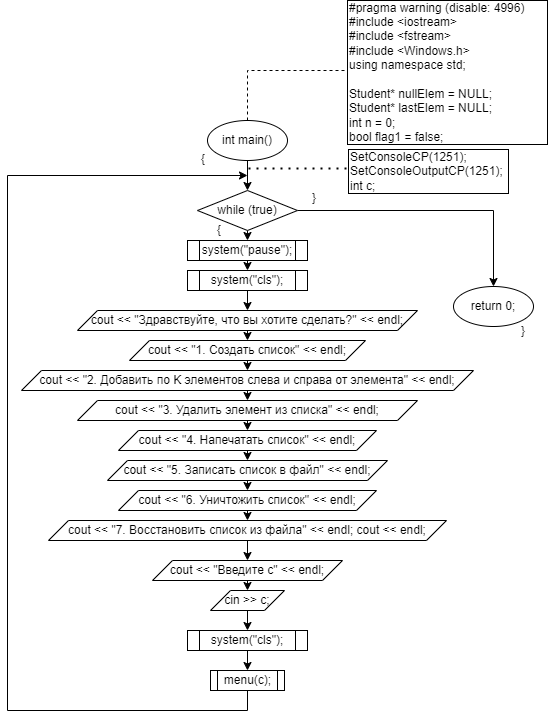

The diagram above was exported from draw.io. Its source (the exported page's mxGraphModel, read from the mxfile embedded in the PNG):
<mxGraphModel dx="1182" dy="690" grid="1" gridSize="10" guides="1" tooltips="1" connect="1" arrows="1" fold="1" page="1" pageScale="1" pageWidth="827" pageHeight="1169" math="0" shadow="0">
  <root>
    <mxCell id="0" />
    <mxCell id="1" parent="0" />
    <mxCell id="Kt00TTztuk_OognRlt1M-3" style="edgeStyle=orthogonalEdgeStyle;rounded=0;orthogonalLoop=1;jettySize=auto;html=1;exitX=0.5;exitY=0;exitDx=0;exitDy=0;entryX=0;entryY=0.5;entryDx=0;entryDy=0;dashed=1;endArrow=none;endFill=0;" parent="1" source="Kt00TTztuk_OognRlt1M-1" target="Kt00TTztuk_OognRlt1M-2" edge="1">
      <mxGeometry relative="1" as="geometry">
        <Array as="points">
          <mxPoint x="430" y="70" />
        </Array>
      </mxGeometry>
    </mxCell>
    <mxCell id="Kt00TTztuk_OognRlt1M-5" style="edgeStyle=orthogonalEdgeStyle;rounded=0;orthogonalLoop=1;jettySize=auto;html=1;exitX=0.5;exitY=1;exitDx=0;exitDy=0;entryX=0.5;entryY=0;entryDx=0;entryDy=0;endArrow=classic;endFill=1;" parent="1" source="Kt00TTztuk_OognRlt1M-1" target="Kt00TTztuk_OognRlt1M-4" edge="1">
      <mxGeometry relative="1" as="geometry" />
    </mxCell>
    <mxCell id="Kt00TTztuk_OognRlt1M-1" value="int main()" style="ellipse;whiteSpace=wrap;html=1;" parent="1" vertex="1">
      <mxGeometry x="390" y="120" width="80" height="40" as="geometry" />
    </mxCell>
    <mxCell id="Kt00TTztuk_OognRlt1M-2" value="&lt;div&gt;#pragma warning (disable: 4996)&lt;/div&gt;&lt;div&gt;#include &amp;lt;iostream&amp;gt;&lt;/div&gt;&lt;div&gt;#include &amp;lt;fstream&amp;gt;&lt;/div&gt;&lt;div&gt;#include &amp;lt;Windows.h&amp;gt;&lt;/div&gt;&lt;div&gt;using namespace std;&lt;/div&gt;&lt;div&gt;&lt;br&gt;&lt;/div&gt;&lt;div&gt;&lt;div&gt;Student* nullElem = NULL;&lt;/div&gt;&lt;div&gt;&lt;div&gt;Student* lastElem = NULL;&lt;/div&gt;&lt;/div&gt;&lt;div&gt;int n = 0;&lt;/div&gt;&lt;div&gt;bool flag1 = false;&lt;/div&gt;&lt;/div&gt;" style="rounded=0;whiteSpace=wrap;html=1;align=left;" parent="1" vertex="1">
      <mxGeometry x="530" width="200" height="144" as="geometry" />
    </mxCell>
    <mxCell id="Kt00TTztuk_OognRlt1M-10" style="edgeStyle=orthogonalEdgeStyle;rounded=0;orthogonalLoop=1;jettySize=auto;html=1;exitX=0.5;exitY=1;exitDx=0;exitDy=0;entryX=0.5;entryY=0;entryDx=0;entryDy=0;endArrow=classic;endFill=1;" parent="1" source="Kt00TTztuk_OognRlt1M-4" target="Kt00TTztuk_OognRlt1M-9" edge="1">
      <mxGeometry relative="1" as="geometry" />
    </mxCell>
    <mxCell id="Kt00TTztuk_OognRlt1M-45" style="edgeStyle=orthogonalEdgeStyle;rounded=0;orthogonalLoop=1;jettySize=auto;html=1;exitX=1;exitY=0.5;exitDx=0;exitDy=0;entryX=0.5;entryY=0;entryDx=0;entryDy=0;endArrow=classic;endFill=1;" parent="1" source="Kt00TTztuk_OognRlt1M-4" target="Kt00TTztuk_OognRlt1M-44" edge="1">
      <mxGeometry relative="1" as="geometry" />
    </mxCell>
    <mxCell id="Kt00TTztuk_OognRlt1M-4" value="while (true)" style="rhombus;whiteSpace=wrap;html=1;" parent="1" vertex="1">
      <mxGeometry x="380" y="190" width="100" height="40" as="geometry" />
    </mxCell>
    <mxCell id="Kt00TTztuk_OognRlt1M-7" value="" style="endArrow=none;dashed=1;html=1;dashPattern=1 3;strokeWidth=2;rounded=0;" parent="1" edge="1">
      <mxGeometry width="50" height="50" relative="1" as="geometry">
        <mxPoint x="431" y="168" as="sourcePoint" />
        <mxPoint x="530" y="168" as="targetPoint" />
      </mxGeometry>
    </mxCell>
    <mxCell id="Kt00TTztuk_OognRlt1M-8" value="&lt;div&gt;SetConsoleCP(1251);&lt;/div&gt;&lt;div&gt;&#09;SetConsoleOutputCP(1251);&lt;/div&gt;&lt;div&gt;int c;&lt;/div&gt;" style="rounded=0;whiteSpace=wrap;html=1;align=left;" parent="1" vertex="1">
      <mxGeometry x="531" y="149" width="160" height="44" as="geometry" />
    </mxCell>
    <mxCell id="Kt00TTztuk_OognRlt1M-12" style="edgeStyle=orthogonalEdgeStyle;rounded=0;orthogonalLoop=1;jettySize=auto;html=1;exitX=0.5;exitY=1;exitDx=0;exitDy=0;entryX=0.5;entryY=0;entryDx=0;entryDy=0;endArrow=classic;endFill=1;" parent="1" source="Kt00TTztuk_OognRlt1M-9" target="Kt00TTztuk_OognRlt1M-11" edge="1">
      <mxGeometry relative="1" as="geometry" />
    </mxCell>
    <mxCell id="Kt00TTztuk_OognRlt1M-9" value="&lt;div&gt;&#09;&#09;system(&quot;pause&quot;);&lt;/div&gt;" style="shape=process;whiteSpace=wrap;html=1;backgroundOutline=1;" parent="1" vertex="1">
      <mxGeometry x="370" y="240" width="120" height="20" as="geometry" />
    </mxCell>
    <mxCell id="Kt00TTztuk_OognRlt1M-14" style="edgeStyle=orthogonalEdgeStyle;rounded=0;orthogonalLoop=1;jettySize=auto;html=1;exitX=0.5;exitY=1;exitDx=0;exitDy=0;entryX=0.5;entryY=0;entryDx=0;entryDy=0;endArrow=classic;endFill=1;" parent="1" source="Kt00TTztuk_OognRlt1M-11" target="Kt00TTztuk_OognRlt1M-13" edge="1">
      <mxGeometry relative="1" as="geometry" />
    </mxCell>
    <mxCell id="Kt00TTztuk_OognRlt1M-11" value="&lt;div&gt;&#09;&#09;system(&quot;cls&quot;);&lt;/div&gt;" style="shape=process;whiteSpace=wrap;html=1;backgroundOutline=1;" parent="1" vertex="1">
      <mxGeometry x="370" y="270" width="120" height="20" as="geometry" />
    </mxCell>
    <mxCell id="Kt00TTztuk_OognRlt1M-16" style="edgeStyle=orthogonalEdgeStyle;rounded=0;orthogonalLoop=1;jettySize=auto;html=1;exitX=0.5;exitY=1;exitDx=0;exitDy=0;entryX=0.5;entryY=0;entryDx=0;entryDy=0;endArrow=classic;endFill=1;" parent="1" source="Kt00TTztuk_OognRlt1M-13" target="Kt00TTztuk_OognRlt1M-15" edge="1">
      <mxGeometry relative="1" as="geometry" />
    </mxCell>
    <mxCell id="Kt00TTztuk_OognRlt1M-13" value="&lt;div&gt;&#09;&#09;cout &amp;lt;&amp;lt; &quot;Здравствуйте, что вы хотите сделать?&quot; &amp;lt;&amp;lt; endl;&lt;/div&gt;" style="shape=parallelogram;perimeter=parallelogramPerimeter;whiteSpace=wrap;html=1;fixedSize=1;" parent="1" vertex="1">
      <mxGeometry x="260" y="310" width="340" height="20" as="geometry" />
    </mxCell>
    <mxCell id="Kt00TTztuk_OognRlt1M-18" style="edgeStyle=orthogonalEdgeStyle;rounded=0;orthogonalLoop=1;jettySize=auto;html=1;exitX=0.5;exitY=1;exitDx=0;exitDy=0;entryX=0.5;entryY=0;entryDx=0;entryDy=0;endArrow=classic;endFill=1;" parent="1" source="Kt00TTztuk_OognRlt1M-15" target="Kt00TTztuk_OognRlt1M-17" edge="1">
      <mxGeometry relative="1" as="geometry" />
    </mxCell>
    <mxCell id="Kt00TTztuk_OognRlt1M-15" value="&lt;div&gt;&#09;&#09;cout &amp;lt;&amp;lt; &quot;1. Создать список&quot; &amp;lt;&amp;lt; endl;&lt;/div&gt;" style="shape=parallelogram;perimeter=parallelogramPerimeter;whiteSpace=wrap;html=1;fixedSize=1;" parent="1" vertex="1">
      <mxGeometry x="312" y="340" width="236" height="20" as="geometry" />
    </mxCell>
    <mxCell id="Kt00TTztuk_OognRlt1M-26" style="edgeStyle=orthogonalEdgeStyle;rounded=0;orthogonalLoop=1;jettySize=auto;html=1;exitX=0.5;exitY=1;exitDx=0;exitDy=0;entryX=0.5;entryY=0;entryDx=0;entryDy=0;endArrow=classic;endFill=1;" parent="1" source="Kt00TTztuk_OognRlt1M-17" target="Kt00TTztuk_OognRlt1M-20" edge="1">
      <mxGeometry relative="1" as="geometry" />
    </mxCell>
    <mxCell id="Kt00TTztuk_OognRlt1M-17" value="&lt;div&gt;&#09;&#09;cout &amp;lt;&amp;lt; &quot;2. Добавить по K элементов слева и справа от элемента&quot; &amp;lt;&amp;lt; endl;&lt;/div&gt;" style="shape=parallelogram;perimeter=parallelogramPerimeter;whiteSpace=wrap;html=1;fixedSize=1;" parent="1" vertex="1">
      <mxGeometry x="204" y="370" width="452" height="20" as="geometry" />
    </mxCell>
    <mxCell id="Kt00TTztuk_OognRlt1M-27" style="edgeStyle=orthogonalEdgeStyle;rounded=0;orthogonalLoop=1;jettySize=auto;html=1;exitX=0.5;exitY=1;exitDx=0;exitDy=0;entryX=0.5;entryY=0;entryDx=0;entryDy=0;endArrow=classic;endFill=1;" parent="1" source="Kt00TTztuk_OognRlt1M-20" target="Kt00TTztuk_OognRlt1M-21" edge="1">
      <mxGeometry relative="1" as="geometry" />
    </mxCell>
    <mxCell id="Kt00TTztuk_OognRlt1M-20" value="&lt;div&gt;&#09;&#09;cout &amp;lt;&amp;lt; &quot;3. Удалить элемент из списка&quot; &amp;lt;&amp;lt; endl;&lt;/div&gt;" style="shape=parallelogram;perimeter=parallelogramPerimeter;whiteSpace=wrap;html=1;fixedSize=1;" parent="1" vertex="1">
      <mxGeometry x="260" y="400" width="340" height="20" as="geometry" />
    </mxCell>
    <mxCell id="Kt00TTztuk_OognRlt1M-28" style="edgeStyle=orthogonalEdgeStyle;rounded=0;orthogonalLoop=1;jettySize=auto;html=1;exitX=0.5;exitY=1;exitDx=0;exitDy=0;entryX=0.5;entryY=0;entryDx=0;entryDy=0;endArrow=classic;endFill=1;" parent="1" source="Kt00TTztuk_OognRlt1M-21" target="Kt00TTztuk_OognRlt1M-22" edge="1">
      <mxGeometry relative="1" as="geometry" />
    </mxCell>
    <mxCell id="Kt00TTztuk_OognRlt1M-21" value="&lt;div&gt;&#09;&#09;cout &amp;lt;&amp;lt; &quot;4. Напечатать список&quot; &amp;lt;&amp;lt; endl;&lt;/div&gt;" style="shape=parallelogram;perimeter=parallelogramPerimeter;whiteSpace=wrap;html=1;fixedSize=1;" parent="1" vertex="1">
      <mxGeometry x="301" y="430" width="258" height="20" as="geometry" />
    </mxCell>
    <mxCell id="Kt00TTztuk_OognRlt1M-30" style="edgeStyle=orthogonalEdgeStyle;rounded=0;orthogonalLoop=1;jettySize=auto;html=1;exitX=0.5;exitY=1;exitDx=0;exitDy=0;entryX=0.5;entryY=0;entryDx=0;entryDy=0;endArrow=classic;endFill=1;" parent="1" source="Kt00TTztuk_OognRlt1M-22" target="Kt00TTztuk_OognRlt1M-24" edge="1">
      <mxGeometry relative="1" as="geometry" />
    </mxCell>
    <mxCell id="Kt00TTztuk_OognRlt1M-22" value="&lt;div&gt;&#09;&#09;cout &amp;lt;&amp;lt; &quot;5. Записать список в файл&quot; &amp;lt;&amp;lt; endl;&lt;/div&gt;" style="shape=parallelogram;perimeter=parallelogramPerimeter;whiteSpace=wrap;html=1;fixedSize=1;" parent="1" vertex="1">
      <mxGeometry x="290" y="460" width="280" height="20" as="geometry" />
    </mxCell>
    <mxCell id="Kt00TTztuk_OognRlt1M-31" style="edgeStyle=orthogonalEdgeStyle;rounded=0;orthogonalLoop=1;jettySize=auto;html=1;exitX=0.5;exitY=1;exitDx=0;exitDy=0;entryX=0.5;entryY=0;entryDx=0;entryDy=0;endArrow=classic;endFill=1;" parent="1" source="Kt00TTztuk_OognRlt1M-24" target="Kt00TTztuk_OognRlt1M-25" edge="1">
      <mxGeometry relative="1" as="geometry" />
    </mxCell>
    <mxCell id="Kt00TTztuk_OognRlt1M-24" value="&lt;div&gt;&#09;&#09;cout &amp;lt;&amp;lt; &quot;6. Уничтожить список&quot; &amp;lt;&amp;lt; endl;&lt;/div&gt;" style="shape=parallelogram;perimeter=parallelogramPerimeter;whiteSpace=wrap;html=1;fixedSize=1;" parent="1" vertex="1">
      <mxGeometry x="301" y="490" width="258" height="20" as="geometry" />
    </mxCell>
    <mxCell id="Kt00TTztuk_OognRlt1M-33" style="edgeStyle=orthogonalEdgeStyle;rounded=0;orthogonalLoop=1;jettySize=auto;html=1;exitX=0.5;exitY=1;exitDx=0;exitDy=0;entryX=0.5;entryY=0;entryDx=0;entryDy=0;endArrow=classic;endFill=1;" parent="1" source="Kt00TTztuk_OognRlt1M-25" target="Kt00TTztuk_OognRlt1M-32" edge="1">
      <mxGeometry relative="1" as="geometry" />
    </mxCell>
    <mxCell id="Kt00TTztuk_OognRlt1M-25" value="&lt;div&gt;&#09;&#09;cout &amp;lt;&amp;lt; &quot;7. Восстановить список из файла&quot; &amp;lt;&amp;lt; endl; cout &amp;lt;&amp;lt; endl;&lt;/div&gt;" style="shape=parallelogram;perimeter=parallelogramPerimeter;whiteSpace=wrap;html=1;fixedSize=1;" parent="1" vertex="1">
      <mxGeometry x="231" y="520" width="398" height="20" as="geometry" />
    </mxCell>
    <mxCell id="Kt00TTztuk_OognRlt1M-35" style="edgeStyle=orthogonalEdgeStyle;rounded=0;orthogonalLoop=1;jettySize=auto;html=1;exitX=0.5;exitY=1;exitDx=0;exitDy=0;entryX=0.5;entryY=0;entryDx=0;entryDy=0;endArrow=classic;endFill=1;" parent="1" source="Kt00TTztuk_OognRlt1M-32" target="Kt00TTztuk_OognRlt1M-34" edge="1">
      <mxGeometry relative="1" as="geometry" />
    </mxCell>
    <mxCell id="Kt00TTztuk_OognRlt1M-32" value="&lt;div&gt;&#09;&#09;cout &amp;lt;&amp;lt; &quot;Введите c&quot; &amp;lt;&amp;lt; endl;&lt;/div&gt;" style="shape=parallelogram;perimeter=parallelogramPerimeter;whiteSpace=wrap;html=1;fixedSize=1;" parent="1" vertex="1">
      <mxGeometry x="335" y="560" width="190" height="20" as="geometry" />
    </mxCell>
    <mxCell id="Kt00TTztuk_OognRlt1M-37" style="edgeStyle=orthogonalEdgeStyle;rounded=0;orthogonalLoop=1;jettySize=auto;html=1;exitX=0.5;exitY=1;exitDx=0;exitDy=0;entryX=0.5;entryY=0;entryDx=0;entryDy=0;endArrow=classic;endFill=1;" parent="1" source="Kt00TTztuk_OognRlt1M-34" target="Kt00TTztuk_OognRlt1M-36" edge="1">
      <mxGeometry relative="1" as="geometry" />
    </mxCell>
    <mxCell id="Kt00TTztuk_OognRlt1M-34" value="&lt;div&gt;&#09;&#09;cin &amp;gt;&amp;gt; c;&lt;/div&gt;" style="shape=parallelogram;perimeter=parallelogramPerimeter;whiteSpace=wrap;html=1;fixedSize=1;" parent="1" vertex="1">
      <mxGeometry x="393" y="590" width="74" height="20" as="geometry" />
    </mxCell>
    <mxCell id="Kt00TTztuk_OognRlt1M-39" style="edgeStyle=orthogonalEdgeStyle;rounded=0;orthogonalLoop=1;jettySize=auto;html=1;exitX=0.5;exitY=1;exitDx=0;exitDy=0;entryX=0.5;entryY=0;entryDx=0;entryDy=0;endArrow=classic;endFill=1;" parent="1" source="Kt00TTztuk_OognRlt1M-36" target="Kt00TTztuk_OognRlt1M-38" edge="1">
      <mxGeometry relative="1" as="geometry" />
    </mxCell>
    <mxCell id="Kt00TTztuk_OognRlt1M-36" value="&lt;div&gt;&#09;&#09;system(&quot;cls&quot;);&lt;/div&gt;" style="shape=process;whiteSpace=wrap;html=1;backgroundOutline=1;" parent="1" vertex="1">
      <mxGeometry x="370" y="630" width="120" height="20" as="geometry" />
    </mxCell>
    <mxCell id="Kt00TTztuk_OognRlt1M-42" style="edgeStyle=orthogonalEdgeStyle;rounded=0;orthogonalLoop=1;jettySize=auto;html=1;exitX=0.5;exitY=1;exitDx=0;exitDy=0;endArrow=classic;endFill=1;" parent="1" source="Kt00TTztuk_OognRlt1M-38" edge="1">
      <mxGeometry relative="1" as="geometry">
        <mxPoint x="430" y="175" as="targetPoint" />
        <Array as="points">
          <mxPoint x="430" y="710" />
          <mxPoint x="190" y="710" />
          <mxPoint x="190" y="175" />
          <mxPoint x="430" y="175" />
        </Array>
      </mxGeometry>
    </mxCell>
    <mxCell id="Kt00TTztuk_OognRlt1M-38" value="&lt;div&gt;&#09;&#09;menu(c);&lt;/div&gt;" style="shape=process;whiteSpace=wrap;html=1;backgroundOutline=1;" parent="1" vertex="1">
      <mxGeometry x="393" y="670" width="74" height="20" as="geometry" />
    </mxCell>
    <mxCell id="Kt00TTztuk_OognRlt1M-40" value="{" style="text;html=1;strokeColor=none;fillColor=none;align=center;verticalAlign=middle;whiteSpace=wrap;rounded=0;" parent="1" vertex="1">
      <mxGeometry x="377" y="151" width="18" height="16" as="geometry" />
    </mxCell>
    <mxCell id="Kt00TTztuk_OognRlt1M-41" value="}" style="text;html=1;strokeColor=none;fillColor=none;align=center;verticalAlign=middle;whiteSpace=wrap;rounded=0;" parent="1" vertex="1">
      <mxGeometry x="488" y="190" width="18" height="16" as="geometry" />
    </mxCell>
    <mxCell id="Kt00TTztuk_OognRlt1M-43" value="{" style="text;html=1;strokeColor=none;fillColor=none;align=center;verticalAlign=middle;whiteSpace=wrap;rounded=0;" parent="1" vertex="1">
      <mxGeometry x="393" y="222" width="18" height="16" as="geometry" />
    </mxCell>
    <mxCell id="Kt00TTztuk_OognRlt1M-44" value="return 0;" style="ellipse;whiteSpace=wrap;html=1;" parent="1" vertex="1">
      <mxGeometry x="636" y="286" width="80" height="40" as="geometry" />
    </mxCell>
    <mxCell id="Kt00TTztuk_OognRlt1M-46" value="}" style="text;html=1;strokeColor=none;fillColor=none;align=center;verticalAlign=middle;whiteSpace=wrap;rounded=0;" parent="1" vertex="1">
      <mxGeometry x="697" y="323" width="18" height="16" as="geometry" />
    </mxCell>
  </root>
</mxGraphModel>